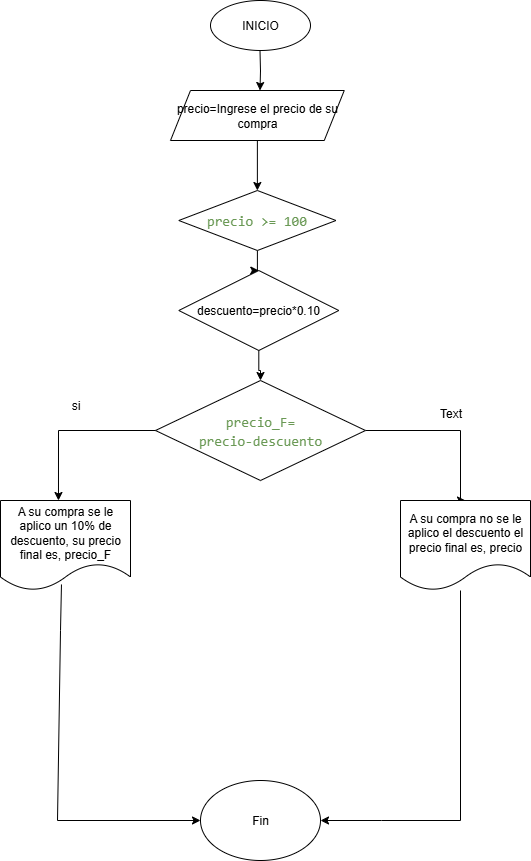

The diagram above was exported from draw.io. Its source (the exported page's mxGraphModel, read from the mxfile embedded in the PNG):
<mxGraphModel dx="872" dy="465" grid="1" gridSize="10" guides="1" tooltips="1" connect="1" arrows="1" fold="1" page="1" pageScale="1" pageWidth="827" pageHeight="1169" math="0" shadow="0">
  <root>
    <mxCell id="0" />
    <mxCell id="1" parent="0" />
    <mxCell id="guWJsiMklLR1WEQ-CeS6-11" value="" style="edgeStyle=orthogonalEdgeStyle;rounded=0;orthogonalLoop=1;jettySize=auto;html=1;" edge="1" parent="1" source="guWJsiMklLR1WEQ-CeS6-3" target="guWJsiMklLR1WEQ-CeS6-4">
      <mxGeometry relative="1" as="geometry" />
    </mxCell>
    <mxCell id="guWJsiMklLR1WEQ-CeS6-1" value="INICIO" style="ellipse;whiteSpace=wrap;html=1;" vertex="1" parent="1">
      <mxGeometry x="350" y="20" width="100" height="50" as="geometry" />
    </mxCell>
    <mxCell id="guWJsiMklLR1WEQ-CeS6-3" value="precio=Ingrese el precio de su compra" style="shape=parallelogram;perimeter=parallelogramPerimeter;whiteSpace=wrap;html=1;fixedSize=1;" vertex="1" parent="1">
      <mxGeometry x="310" y="110" width="173.75" height="50" as="geometry" />
    </mxCell>
    <mxCell id="guWJsiMklLR1WEQ-CeS6-13" value="" style="edgeStyle=orthogonalEdgeStyle;rounded=0;orthogonalLoop=1;jettySize=auto;html=1;" edge="1" parent="1">
      <mxGeometry relative="1" as="geometry">
        <mxPoint x="399.5" y="70" as="sourcePoint" />
        <mxPoint x="399.5" y="110" as="targetPoint" />
      </mxGeometry>
    </mxCell>
    <mxCell id="guWJsiMklLR1WEQ-CeS6-5" value="A su compra se le aplico un 10% de descuento, su precio final es, precio_F" style="shape=document;whiteSpace=wrap;html=1;boundedLbl=1;" vertex="1" parent="1">
      <mxGeometry x="140" y="520" width="130" height="90" as="geometry" />
    </mxCell>
    <mxCell id="guWJsiMklLR1WEQ-CeS6-32" value="" style="endArrow=classic;html=1;rounded=0;exitX=0.469;exitY=0.933;exitDx=0;exitDy=0;exitPerimeter=0;entryX=0;entryY=0.5;entryDx=0;entryDy=0;" edge="1" parent="1" source="guWJsiMklLR1WEQ-CeS6-5" target="MQy1qArE2LG2mpUqa29w-25">
      <mxGeometry width="50" height="50" relative="1" as="geometry">
        <mxPoint x="200" y="460" as="sourcePoint" />
        <mxPoint x="390" y="840" as="targetPoint" />
        <Array as="points">
          <mxPoint x="200" y="650" />
          <mxPoint x="197" y="840" />
        </Array>
      </mxGeometry>
    </mxCell>
    <mxCell id="MQy1qArE2LG2mpUqa29w-17" style="edgeStyle=orthogonalEdgeStyle;rounded=0;orthogonalLoop=1;jettySize=auto;html=1;entryX=0.5;entryY=0;entryDx=0;entryDy=0;" edge="1" parent="1" source="guWJsiMklLR1WEQ-CeS6-4" target="MQy1qArE2LG2mpUqa29w-15">
      <mxGeometry relative="1" as="geometry" />
    </mxCell>
    <mxCell id="guWJsiMklLR1WEQ-CeS6-4" value="&lt;div style=&quot;font-family: Consolas, &amp;quot;Courier New&amp;quot;, monospace; font-size: 14px; line-height: 19px; white-space: pre;&quot;&gt;&lt;div style=&quot;line-height: 19px;&quot;&gt;&lt;div style=&quot;line-height: 19px;&quot;&gt;&lt;span&gt;&lt;font style=&quot;color: light-dark(rgb(106, 153, 85), rgb(255, 255, 255));&quot;&gt;precio &amp;gt;= 100&lt;/font&gt;&lt;/span&gt;&lt;/div&gt;&lt;/div&gt;&lt;/div&gt;" style="rhombus;whiteSpace=wrap;html=1;" vertex="1" parent="1">
      <mxGeometry x="318.28999999999996" y="210" width="157.18" height="60" as="geometry" />
    </mxCell>
    <mxCell id="MQy1qArE2LG2mpUqa29w-5" value="si" style="text;html=1;align=center;verticalAlign=middle;resizable=0;points=[];autosize=1;strokeColor=none;fillColor=none;" vertex="1" parent="1">
      <mxGeometry x="425" y="458" width="30" height="30" as="geometry" />
    </mxCell>
    <mxCell id="MQy1qArE2LG2mpUqa29w-18" style="edgeStyle=orthogonalEdgeStyle;rounded=0;orthogonalLoop=1;jettySize=auto;html=1;" edge="1" parent="1" source="MQy1qArE2LG2mpUqa29w-15" target="MQy1qArE2LG2mpUqa29w-16">
      <mxGeometry relative="1" as="geometry" />
    </mxCell>
    <mxCell id="MQy1qArE2LG2mpUqa29w-15" value="descuento=precio*0.10" style="rhombus;whiteSpace=wrap;html=1;" vertex="1" parent="1">
      <mxGeometry x="318.29" y="290" width="160" height="80" as="geometry" />
    </mxCell>
    <mxCell id="MQy1qArE2LG2mpUqa29w-22" style="edgeStyle=orthogonalEdgeStyle;rounded=0;orthogonalLoop=1;jettySize=auto;html=1;entryX=0.5;entryY=0;entryDx=0;entryDy=0;" edge="1" parent="1" source="MQy1qArE2LG2mpUqa29w-16" target="MQy1qArE2LG2mpUqa29w-21">
      <mxGeometry relative="1" as="geometry">
        <Array as="points">
          <mxPoint x="600" y="450" />
          <mxPoint x="600" y="520" />
        </Array>
      </mxGeometry>
    </mxCell>
    <mxCell id="MQy1qArE2LG2mpUqa29w-16" value="&lt;div style=&quot;font-family: Consolas, &amp;quot;Courier New&amp;quot;, monospace; font-size: 14px; line-height: 19px; white-space: pre;&quot;&gt;&lt;span&gt;&lt;font style=&quot;color: light-dark(rgb(106, 153, 85), rgb(255, 255, 255));&quot;&gt;precio_F=&lt;/font&gt;&lt;/span&gt;&lt;/div&gt;&lt;div style=&quot;font-family: Consolas, &amp;quot;Courier New&amp;quot;, monospace; font-size: 14px; line-height: 19px; white-space: pre;&quot;&gt;&lt;span&gt;&lt;font style=&quot;color: light-dark(rgb(106, 153, 85), rgb(255, 255, 255));&quot;&gt;precio-descuento&lt;/font&gt;&lt;/span&gt;&lt;/div&gt;" style="rhombus;whiteSpace=wrap;html=1;" vertex="1" parent="1">
      <mxGeometry x="295" y="400" width="210" height="100" as="geometry" />
    </mxCell>
    <mxCell id="MQy1qArE2LG2mpUqa29w-19" style="edgeStyle=orthogonalEdgeStyle;rounded=0;orthogonalLoop=1;jettySize=auto;html=1;entryX=0.446;entryY=0;entryDx=0;entryDy=0;entryPerimeter=0;" edge="1" parent="1" source="MQy1qArE2LG2mpUqa29w-16" target="guWJsiMklLR1WEQ-CeS6-5">
      <mxGeometry relative="1" as="geometry" />
    </mxCell>
    <mxCell id="MQy1qArE2LG2mpUqa29w-20" value="si" style="text;html=1;align=center;verticalAlign=middle;resizable=0;points=[];autosize=1;strokeColor=none;fillColor=none;" vertex="1" parent="1">
      <mxGeometry x="200" y="410" width="30" height="30" as="geometry" />
    </mxCell>
    <mxCell id="MQy1qArE2LG2mpUqa29w-23" style="edgeStyle=orthogonalEdgeStyle;rounded=0;orthogonalLoop=1;jettySize=auto;html=1;" edge="1" parent="1" source="MQy1qArE2LG2mpUqa29w-21" target="MQy1qArE2LG2mpUqa29w-25">
      <mxGeometry relative="1" as="geometry">
        <mxPoint x="520" y="848" as="targetPoint" />
        <Array as="points">
          <mxPoint x="600" y="840" />
          <mxPoint x="521" y="840" />
        </Array>
      </mxGeometry>
    </mxCell>
    <mxCell id="MQy1qArE2LG2mpUqa29w-21" value="A su compra no se le aplico el descuento el precio final es, precio" style="shape=document;whiteSpace=wrap;html=1;boundedLbl=1;" vertex="1" parent="1">
      <mxGeometry x="540" y="520" width="130" height="90" as="geometry" />
    </mxCell>
    <mxCell id="MQy1qArE2LG2mpUqa29w-25" value="Fin" style="ellipse;whiteSpace=wrap;html=1;" vertex="1" parent="1">
      <mxGeometry x="340" y="800" width="120" height="80" as="geometry" />
    </mxCell>
    <mxCell id="MQy1qArE2LG2mpUqa29w-26" value="Text" style="text;html=1;align=center;verticalAlign=middle;resizable=0;points=[];autosize=1;strokeColor=none;fillColor=none;" vertex="1" parent="1">
      <mxGeometry x="565" y="418" width="50" height="30" as="geometry" />
    </mxCell>
  </root>
</mxGraphModel>